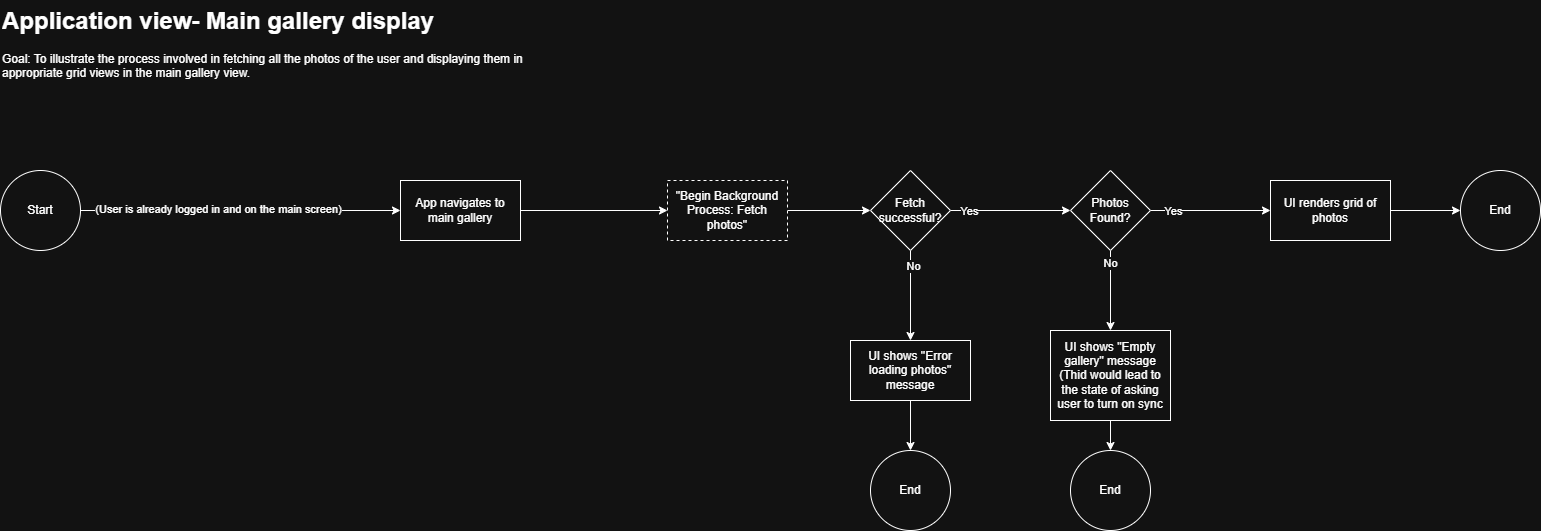

The diagram above was exported from draw.io. Its source (the exported page's mxGraphModel, read from the mxfile embedded in the PNG):
<mxGraphModel dx="1737" dy="993" grid="1" gridSize="10" guides="1" tooltips="1" connect="1" arrows="1" fold="1" page="1" pageScale="1" pageWidth="827" pageHeight="1169" math="0" shadow="0">
  <root>
    <mxCell id="0" />
    <mxCell id="1" parent="0" />
    <mxCell id="mT2T0vd9U5Znf32n-R54-3" style="edgeStyle=orthogonalEdgeStyle;rounded=0;orthogonalLoop=1;jettySize=auto;html=1;" parent="1" source="mT2T0vd9U5Znf32n-R54-1" target="mT2T0vd9U5Znf32n-R54-2" edge="1">
      <mxGeometry relative="1" as="geometry" />
    </mxCell>
    <mxCell id="mT2T0vd9U5Znf32n-R54-4" value="&lt;p data-pm-slice=&quot;1 1 [&amp;quot;ordered_list&amp;quot;,{&amp;quot;order&amp;quot;:1},&amp;quot;list_item&amp;quot;,{},&amp;quot;bullet_list&amp;quot;,{},&amp;quot;list_item&amp;quot;,{}]&quot;&gt;(User is already logged in and on the main screen)&lt;/p&gt;" style="edgeLabel;html=1;align=center;verticalAlign=middle;resizable=0;points=[];" parent="mT2T0vd9U5Znf32n-R54-3" vertex="1" connectable="0">
      <mxGeometry x="-0.1411" y="2" relative="1" as="geometry">
        <mxPoint as="offset" />
      </mxGeometry>
    </mxCell>
    <mxCell id="mT2T0vd9U5Znf32n-R54-1" value="Start" style="ellipse;whiteSpace=wrap;html=1;aspect=fixed;" parent="1" vertex="1">
      <mxGeometry x="40" y="240" width="80" height="80" as="geometry" />
    </mxCell>
    <mxCell id="mT2T0vd9U5Znf32n-R54-6" style="edgeStyle=orthogonalEdgeStyle;rounded=0;orthogonalLoop=1;jettySize=auto;html=1;entryX=0;entryY=0.5;entryDx=0;entryDy=0;" parent="1" source="mT2T0vd9U5Znf32n-R54-2" target="mT2T0vd9U5Znf32n-R54-5" edge="1">
      <mxGeometry relative="1" as="geometry" />
    </mxCell>
    <mxCell id="mT2T0vd9U5Znf32n-R54-2" value="App navigates to main gallery" style="rounded=0;whiteSpace=wrap;html=1;" parent="1" vertex="1">
      <mxGeometry x="440" y="250" width="120" height="60" as="geometry" />
    </mxCell>
    <mxCell id="mT2T0vd9U5Znf32n-R54-8" style="edgeStyle=orthogonalEdgeStyle;rounded=0;orthogonalLoop=1;jettySize=auto;html=1;" parent="1" source="mT2T0vd9U5Znf32n-R54-5" target="mT2T0vd9U5Znf32n-R54-7" edge="1">
      <mxGeometry relative="1" as="geometry" />
    </mxCell>
    <mxCell id="mT2T0vd9U5Znf32n-R54-5" value="&quot;Begin Background Process: Fetch photos&quot;" style="rounded=0;whiteSpace=wrap;html=1;dashed=1;" parent="1" vertex="1">
      <mxGeometry x="707" y="250" width="120" height="60" as="geometry" />
    </mxCell>
    <mxCell id="mT2T0vd9U5Znf32n-R54-9" style="edgeStyle=orthogonalEdgeStyle;rounded=0;orthogonalLoop=1;jettySize=auto;html=1;" parent="1" source="mT2T0vd9U5Znf32n-R54-7" edge="1">
      <mxGeometry relative="1" as="geometry">
        <mxPoint x="950" y="410" as="targetPoint" />
      </mxGeometry>
    </mxCell>
    <mxCell id="mT2T0vd9U5Znf32n-R54-12" value="No" style="edgeLabel;html=1;align=center;verticalAlign=middle;resizable=0;points=[];" parent="mT2T0vd9U5Znf32n-R54-9" vertex="1" connectable="0">
      <mxGeometry x="-0.6489" y="2" relative="1" as="geometry">
        <mxPoint as="offset" />
      </mxGeometry>
    </mxCell>
    <mxCell id="mT2T0vd9U5Znf32n-R54-11" style="edgeStyle=orthogonalEdgeStyle;rounded=0;orthogonalLoop=1;jettySize=auto;html=1;" parent="1" source="mT2T0vd9U5Znf32n-R54-7" edge="1">
      <mxGeometry relative="1" as="geometry">
        <mxPoint x="1110" y="280" as="targetPoint" />
      </mxGeometry>
    </mxCell>
    <mxCell id="mT2T0vd9U5Znf32n-R54-13" value="Yes" style="edgeLabel;html=1;align=center;verticalAlign=middle;resizable=0;points=[];" parent="mT2T0vd9U5Znf32n-R54-11" vertex="1" connectable="0">
      <mxGeometry x="-0.6933" relative="1" as="geometry">
        <mxPoint as="offset" />
      </mxGeometry>
    </mxCell>
    <mxCell id="mT2T0vd9U5Znf32n-R54-7" value="Fetch successful?" style="rhombus;whiteSpace=wrap;html=1;" parent="1" vertex="1">
      <mxGeometry x="910" y="240" width="80" height="80" as="geometry" />
    </mxCell>
    <mxCell id="mT2T0vd9U5Znf32n-R54-15" style="edgeStyle=orthogonalEdgeStyle;rounded=0;orthogonalLoop=1;jettySize=auto;html=1;" parent="1" source="mT2T0vd9U5Znf32n-R54-14" edge="1">
      <mxGeometry relative="1" as="geometry">
        <mxPoint x="1150" y="400" as="targetPoint" />
      </mxGeometry>
    </mxCell>
    <mxCell id="mT2T0vd9U5Znf32n-R54-17" value="No" style="edgeLabel;html=1;align=center;verticalAlign=middle;resizable=0;points=[];" parent="mT2T0vd9U5Znf32n-R54-15" vertex="1" connectable="0">
      <mxGeometry x="-0.705" y="-1" relative="1" as="geometry">
        <mxPoint as="offset" />
      </mxGeometry>
    </mxCell>
    <mxCell id="mT2T0vd9U5Znf32n-R54-16" style="edgeStyle=orthogonalEdgeStyle;rounded=0;orthogonalLoop=1;jettySize=auto;html=1;" parent="1" source="mT2T0vd9U5Znf32n-R54-14" edge="1">
      <mxGeometry relative="1" as="geometry">
        <mxPoint x="1310" y="280" as="targetPoint" />
      </mxGeometry>
    </mxCell>
    <mxCell id="SPnkVTFteZGqy6TIdmlY-1" value="Yes" style="edgeLabel;html=1;align=center;verticalAlign=middle;resizable=0;points=[];" parent="mT2T0vd9U5Znf32n-R54-16" vertex="1" connectable="0">
      <mxGeometry x="-0.6436" relative="1" as="geometry">
        <mxPoint as="offset" />
      </mxGeometry>
    </mxCell>
    <mxCell id="mT2T0vd9U5Znf32n-R54-14" value="Photos Found?" style="rhombus;whiteSpace=wrap;html=1;" parent="1" vertex="1">
      <mxGeometry x="1110" y="240" width="80" height="80" as="geometry" />
    </mxCell>
    <mxCell id="mT2T0vd9U5Znf32n-R54-19" style="edgeStyle=orthogonalEdgeStyle;rounded=0;orthogonalLoop=1;jettySize=auto;html=1;" parent="1" source="mT2T0vd9U5Znf32n-R54-18" target="mT2T0vd9U5Znf32n-R54-20" edge="1">
      <mxGeometry relative="1" as="geometry">
        <mxPoint x="1500" y="280" as="targetPoint" />
      </mxGeometry>
    </mxCell>
    <mxCell id="mT2T0vd9U5Znf32n-R54-18" value="UI renders grid of photos" style="rounded=0;whiteSpace=wrap;html=1;" parent="1" vertex="1">
      <mxGeometry x="1310" y="250" width="120" height="60" as="geometry" />
    </mxCell>
    <mxCell id="mT2T0vd9U5Znf32n-R54-20" value="End" style="ellipse;whiteSpace=wrap;html=1;aspect=fixed;" parent="1" vertex="1">
      <mxGeometry x="1500" y="240" width="80" height="80" as="geometry" />
    </mxCell>
    <mxCell id="mT2T0vd9U5Znf32n-R54-25" style="edgeStyle=orthogonalEdgeStyle;rounded=0;orthogonalLoop=1;jettySize=auto;html=1;" parent="1" source="mT2T0vd9U5Znf32n-R54-21" target="mT2T0vd9U5Znf32n-R54-26" edge="1">
      <mxGeometry relative="1" as="geometry">
        <mxPoint x="950" y="520" as="targetPoint" />
      </mxGeometry>
    </mxCell>
    <mxCell id="mT2T0vd9U5Znf32n-R54-21" value="UI shows &quot;Error loading photos&quot; message" style="rounded=0;whiteSpace=wrap;html=1;" parent="1" vertex="1">
      <mxGeometry x="890" y="410" width="120" height="60" as="geometry" />
    </mxCell>
    <mxCell id="mT2T0vd9U5Znf32n-R54-23" style="edgeStyle=orthogonalEdgeStyle;rounded=0;orthogonalLoop=1;jettySize=auto;html=1;" parent="1" source="mT2T0vd9U5Znf32n-R54-22" target="mT2T0vd9U5Znf32n-R54-24" edge="1">
      <mxGeometry relative="1" as="geometry">
        <mxPoint x="1150" y="560" as="targetPoint" />
      </mxGeometry>
    </mxCell>
    <mxCell id="mT2T0vd9U5Znf32n-R54-22" value="UI shows &quot;Empty gallery&quot; message&lt;div&gt;(Thid would lead to the state of asking user to turn on sync&lt;/div&gt;" style="rounded=0;whiteSpace=wrap;html=1;" parent="1" vertex="1">
      <mxGeometry x="1090" y="400" width="120" height="90" as="geometry" />
    </mxCell>
    <mxCell id="mT2T0vd9U5Znf32n-R54-24" value="End" style="ellipse;whiteSpace=wrap;html=1;aspect=fixed;" parent="1" vertex="1">
      <mxGeometry x="1110" y="520" width="80" height="80" as="geometry" />
    </mxCell>
    <mxCell id="mT2T0vd9U5Znf32n-R54-26" value="End" style="ellipse;whiteSpace=wrap;html=1;aspect=fixed;" parent="1" vertex="1">
      <mxGeometry x="910" y="520" width="80" height="80" as="geometry" />
    </mxCell>
    <mxCell id="mT2T0vd9U5Znf32n-R54-27" value="&lt;h1 style=&quot;margin-top: 0px;&quot;&gt;Application view- Main gallery display&lt;/h1&gt;&lt;p&gt;Goal: To illustrate the process involved in fetching all the photos of the user and displaying them in appropriate grid views in the main gallery view.&amp;nbsp;&lt;/p&gt;" style="text;html=1;whiteSpace=wrap;overflow=hidden;rounded=0;" parent="1" vertex="1">
      <mxGeometry x="40" y="70" width="550" height="120" as="geometry" />
    </mxCell>
  </root>
</mxGraphModel>